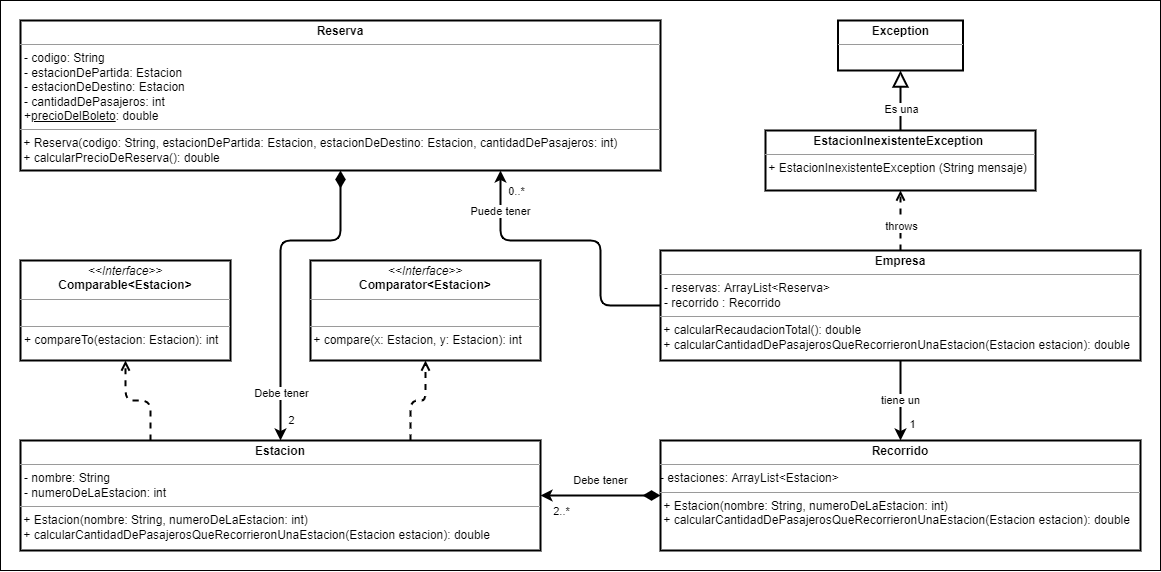

The diagram above was exported from draw.io. Its source (the exported page's mxGraphModel, read from the mxfile embedded in the PNG):
<mxGraphModel dx="3232" dy="1024" grid="1" gridSize="10" guides="1" tooltips="1" connect="1" arrows="1" fold="1" page="1" pageScale="1" pageWidth="827" pageHeight="1169" math="0" shadow="0">
  <root>
    <mxCell id="0" />
    <mxCell id="1" parent="0" />
    <mxCell id="M0-FLOKUs6EhOkCazCSG-7" value="" style="rounded=0;whiteSpace=wrap;html=1;strokeWidth=1;align=left;verticalAlign=top;spacingLeft=10;spacingTop=5;" parent="1" vertex="1">
      <mxGeometry x="-1540" y="360" width="1160" height="570" as="geometry" />
    </mxCell>
    <mxCell id="M0-FLOKUs6EhOkCazCSG-11" value="&lt;p style=&quot;margin:0px;margin-top:4px;text-align:center;&quot;&gt;&lt;b&gt;Empresa&lt;/b&gt;&lt;/p&gt;&lt;hr size=&quot;1&quot;&gt;&lt;p style=&quot;margin: 0px 0px 0px 4px;&quot;&gt;- reservas: ArrayList&amp;lt;Reserva&amp;gt;&lt;/p&gt;&lt;p style=&quot;margin: 0px 0px 0px 4px;&quot;&gt;- recorrido&amp;nbsp;: Recorrido&lt;br&gt;&lt;/p&gt;&lt;hr size=&quot;1&quot;&gt;&lt;p style=&quot;margin:0px;margin-left:4px;&quot;&gt;&lt;/p&gt;&amp;nbsp;+ calcularRecaudacionTotal():&amp;nbsp;double&lt;br&gt;&amp;nbsp;+ calcularCantidadDePasajerosQueRecorrieronUnaEstacion(Estacion estacion):&amp;nbsp;double&amp;nbsp;" style="verticalAlign=top;align=left;overflow=fill;fontSize=12;fontFamily=Helvetica;html=1;strokeWidth=2;" parent="1" vertex="1">
      <mxGeometry x="-880" y="610" width="480" height="110" as="geometry" />
    </mxCell>
    <mxCell id="mckb4GRfiukYo5K6GjYN-6" style="rounded=0;orthogonalLoop=1;jettySize=auto;html=1;strokeWidth=2;endArrow=block;endFill=0;endSize=12;exitX=0.5;exitY=0;exitDx=0;exitDy=0;entryX=0.5;entryY=1;entryDx=0;entryDy=0;" parent="1" source="zs63BPtVSOu_xpDpK6GO-1" target="zs63BPtVSOu_xpDpK6GO-2" edge="1">
      <mxGeometry relative="1" as="geometry">
        <mxPoint x="-140" y="620" as="sourcePoint" />
        <mxPoint x="-40" y="920" as="targetPoint" />
      </mxGeometry>
    </mxCell>
    <mxCell id="zs63BPtVSOu_xpDpK6GO-5" value="Es una" style="edgeLabel;html=1;align=center;verticalAlign=middle;resizable=0;points=[];" parent="mckb4GRfiukYo5K6GjYN-6" vertex="1" connectable="0">
      <mxGeometry x="0.4" relative="1" as="geometry">
        <mxPoint y="20" as="offset" />
      </mxGeometry>
    </mxCell>
    <mxCell id="zs63BPtVSOu_xpDpK6GO-1" value="&lt;p style=&quot;margin:0px;margin-top:4px;text-align:center;&quot;&gt;&lt;/p&gt;&lt;div style=&quot;text-align: center;&quot;&gt;&lt;span style=&quot;background-color: initial;&quot;&gt;&lt;b&gt;EstacionInexistenteException&amp;nbsp;&lt;/b&gt;&lt;/span&gt;&lt;/div&gt;&lt;hr size=&quot;1&quot;&gt;&lt;p style=&quot;margin:0px;margin-left:4px;&quot;&gt;&lt;/p&gt;&amp;nbsp;+ EstacionInexistenteException&amp;nbsp;(String mensaje)" style="verticalAlign=top;align=left;overflow=fill;fontSize=12;fontFamily=Helvetica;html=1;strokeWidth=2;" parent="1" vertex="1">
      <mxGeometry x="-775" y="490" width="270" height="60" as="geometry" />
    </mxCell>
    <mxCell id="zs63BPtVSOu_xpDpK6GO-2" value="&lt;p style=&quot;margin:0px;margin-top:4px;text-align:center;&quot;&gt;&lt;b&gt;Exception&lt;/b&gt;&lt;br&gt;&lt;/p&gt;&lt;hr size=&quot;1&quot;&gt;&lt;p style=&quot;margin: 0px 0px 0px 4px;&quot;&gt;&lt;/p&gt;&lt;p style=&quot;margin:0px;margin-left:4px;&quot;&gt;&lt;/p&gt;" style="verticalAlign=top;align=left;overflow=fill;fontSize=12;fontFamily=Helvetica;html=1;strokeWidth=2;" parent="1" vertex="1">
      <mxGeometry x="-702.5" y="380" width="125" height="50" as="geometry" />
    </mxCell>
    <mxCell id="zs63BPtVSOu_xpDpK6GO-3" style="edgeStyle=orthogonalEdgeStyle;rounded=0;orthogonalLoop=1;jettySize=auto;html=1;strokeWidth=2;entryX=0.5;entryY=1;entryDx=0;entryDy=0;exitX=0.5;exitY=0;exitDx=0;exitDy=0;dashed=1;endArrow=open;endFill=0;" parent="1" source="M0-FLOKUs6EhOkCazCSG-11" target="zs63BPtVSOu_xpDpK6GO-1" edge="1">
      <mxGeometry relative="1" as="geometry">
        <mxPoint x="-585" y="550" as="sourcePoint" />
        <mxPoint x="-585" y="620" as="targetPoint" />
      </mxGeometry>
    </mxCell>
    <mxCell id="zs63BPtVSOu_xpDpK6GO-4" value="throws" style="edgeLabel;html=1;align=center;verticalAlign=middle;resizable=0;points=[];" parent="zs63BPtVSOu_xpDpK6GO-3" vertex="1" connectable="0">
      <mxGeometry x="-0.76" y="3" relative="1" as="geometry">
        <mxPoint x="3" y="-18" as="offset" />
      </mxGeometry>
    </mxCell>
    <mxCell id="4ok5b5lhVT5p_TEL2xYo-10" style="edgeStyle=orthogonalEdgeStyle;rounded=1;orthogonalLoop=1;jettySize=auto;html=1;entryX=0.5;entryY=1;entryDx=0;entryDy=0;startArrow=none;startFill=0;exitX=0.25;exitY=0;exitDx=0;exitDy=0;dashed=1;strokeWidth=2;endArrow=open;endFill=0;" edge="1" parent="1" source="4ok5b5lhVT5p_TEL2xYo-1" target="4ok5b5lhVT5p_TEL2xYo-3">
      <mxGeometry relative="1" as="geometry" />
    </mxCell>
    <mxCell id="4ok5b5lhVT5p_TEL2xYo-1" value="&lt;p style=&quot;margin:0px;margin-top:4px;text-align:center;&quot;&gt;&lt;b&gt;Estacion&lt;/b&gt;&lt;/p&gt;&lt;hr size=&quot;1&quot;&gt;&lt;p style=&quot;margin: 0px 0px 0px 4px;&quot;&gt;- nombre: String&lt;/p&gt;&lt;p style=&quot;margin: 0px 0px 0px 4px;&quot;&gt;- numeroDeLaEstacion: int&lt;br&gt;&lt;/p&gt;&lt;hr size=&quot;1&quot;&gt;&lt;p style=&quot;margin:0px;margin-left:4px;&quot;&gt;&lt;/p&gt;&amp;nbsp;+ Estacion(nombre: String, numeroDeLaEstacion: int)&lt;br&gt;&amp;nbsp;+ calcularCantidadDePasajerosQueRecorrieronUnaEstacion(Estacion estacion):&amp;nbsp;double&amp;nbsp;" style="verticalAlign=top;align=left;overflow=fill;fontSize=12;fontFamily=Helvetica;html=1;strokeWidth=2;" vertex="1" parent="1">
      <mxGeometry x="-1520" y="800" width="520" height="110" as="geometry" />
    </mxCell>
    <mxCell id="4ok5b5lhVT5p_TEL2xYo-3" value="&lt;p style=&quot;margin:0px;margin-top:4px;text-align:center;&quot;&gt;&lt;i&gt;&amp;lt;&amp;lt;Interface&amp;gt;&amp;gt;&lt;/i&gt;&lt;br&gt;&lt;b&gt;Comparable&amp;lt;Estacion&amp;gt;&lt;/b&gt;&lt;/p&gt;&lt;hr size=&quot;1&quot;&gt;&lt;p style=&quot;margin:0px;margin-left:4px;&quot;&gt;&lt;br&gt;&lt;/p&gt;&lt;hr size=&quot;1&quot;&gt;&lt;p style=&quot;margin:0px;margin-left:4px;&quot;&gt;+ compareTo(estacion: Estacion): int&lt;/p&gt;" style="verticalAlign=top;align=left;overflow=fill;fontSize=12;fontFamily=Helvetica;html=1;strokeWidth=2;" vertex="1" parent="1">
      <mxGeometry x="-1520" y="620" width="210" height="100" as="geometry" />
    </mxCell>
    <mxCell id="4ok5b5lhVT5p_TEL2xYo-4" value="&lt;p style=&quot;margin:0px;margin-top:4px;text-align:center;&quot;&gt;&lt;i&gt;&amp;lt;&amp;lt;Interface&amp;gt;&amp;gt;&lt;/i&gt;&lt;br&gt;&lt;b&gt;Comparator&amp;lt;Estacion&amp;gt;&lt;/b&gt;&lt;/p&gt;&lt;hr size=&quot;1&quot;&gt;&lt;p style=&quot;margin:0px;margin-left:4px;&quot;&gt;&lt;br&gt;&lt;/p&gt;&lt;hr size=&quot;1&quot;&gt;&lt;p style=&quot;margin:0px;margin-left:4px;&quot;&gt;&lt;/p&gt;&amp;nbsp;+ compare(x: Estacion,&amp;nbsp;&lt;span style=&quot;background-color: initial;&quot;&gt;y: Estacion): int&lt;/span&gt;" style="verticalAlign=top;align=left;overflow=fill;fontSize=12;fontFamily=Helvetica;html=1;strokeWidth=2;" vertex="1" parent="1">
      <mxGeometry x="-1230" y="620" width="230" height="100" as="geometry" />
    </mxCell>
    <mxCell id="4ok5b5lhVT5p_TEL2xYo-5" value="&lt;p style=&quot;margin:0px;margin-top:4px;text-align:center;&quot;&gt;&lt;b&gt;Recorrido&lt;/b&gt;&lt;/p&gt;&lt;hr size=&quot;1&quot;&gt;- estaciones: ArrayList&amp;lt;Estacion&amp;gt;&lt;br&gt;&lt;hr size=&quot;1&quot;&gt;&lt;p style=&quot;margin:0px;margin-left:4px;&quot;&gt;&lt;/p&gt;&amp;nbsp;+ Estacion(nombre: String, numeroDeLaEstacion: int)&lt;br&gt;&amp;nbsp;+ calcularCantidadDePasajerosQueRecorrieronUnaEstacion(Estacion estacion):&amp;nbsp;double&amp;nbsp;" style="verticalAlign=top;align=left;overflow=fill;fontSize=12;fontFamily=Helvetica;html=1;strokeWidth=2;" vertex="1" parent="1">
      <mxGeometry x="-880" y="800" width="480" height="110" as="geometry" />
    </mxCell>
    <mxCell id="4ok5b5lhVT5p_TEL2xYo-6" value="Debe tener" style="rounded=0;orthogonalLoop=1;jettySize=auto;html=1;strokeWidth=2;startArrow=diamondThin;startFill=1;endSize=6;startSize=12;entryX=1;entryY=0.5;entryDx=0;entryDy=0;exitX=0;exitY=0.5;exitDx=0;exitDy=0;" edge="1" parent="1" source="4ok5b5lhVT5p_TEL2xYo-5" target="4ok5b5lhVT5p_TEL2xYo-1">
      <mxGeometry y="-15" relative="1" as="geometry">
        <mxPoint as="offset" />
        <mxPoint x="-585" y="540" as="sourcePoint" />
        <mxPoint x="-630" y="620" as="targetPoint" />
      </mxGeometry>
    </mxCell>
    <mxCell id="4ok5b5lhVT5p_TEL2xYo-7" value="2..*" style="edgeLabel;html=1;align=center;verticalAlign=middle;resizable=0;points=[];" vertex="1" connectable="0" parent="4ok5b5lhVT5p_TEL2xYo-6">
      <mxGeometry x="0.7061" y="1" relative="1" as="geometry">
        <mxPoint x="2" y="14" as="offset" />
      </mxGeometry>
    </mxCell>
    <mxCell id="4ok5b5lhVT5p_TEL2xYo-8" value="tiene un" style="rounded=0;orthogonalLoop=1;jettySize=auto;html=1;strokeWidth=2;startArrow=none;startFill=0;endSize=6;startSize=12;entryX=0.5;entryY=0;entryDx=0;entryDy=0;exitX=0.5;exitY=1;exitDx=0;exitDy=0;" edge="1" parent="1" source="M0-FLOKUs6EhOkCazCSG-11" target="4ok5b5lhVT5p_TEL2xYo-5">
      <mxGeometry relative="1" as="geometry">
        <mxPoint as="offset" />
        <mxPoint x="-870" y="865" as="sourcePoint" />
        <mxPoint x="-990" y="865" as="targetPoint" />
      </mxGeometry>
    </mxCell>
    <mxCell id="4ok5b5lhVT5p_TEL2xYo-9" value="1" style="edgeLabel;html=1;align=center;verticalAlign=middle;resizable=0;points=[];" vertex="1" connectable="0" parent="4ok5b5lhVT5p_TEL2xYo-8">
      <mxGeometry x="0.7061" y="1" relative="1" as="geometry">
        <mxPoint x="10" y="-6" as="offset" />
      </mxGeometry>
    </mxCell>
    <mxCell id="4ok5b5lhVT5p_TEL2xYo-11" style="edgeStyle=orthogonalEdgeStyle;rounded=1;orthogonalLoop=1;jettySize=auto;html=1;entryX=0.5;entryY=1;entryDx=0;entryDy=0;startArrow=none;startFill=0;exitX=0.75;exitY=0;exitDx=0;exitDy=0;dashed=1;strokeWidth=2;endArrow=open;endFill=0;" edge="1" parent="1" source="4ok5b5lhVT5p_TEL2xYo-1" target="4ok5b5lhVT5p_TEL2xYo-4">
      <mxGeometry relative="1" as="geometry">
        <mxPoint x="-1350" y="810" as="sourcePoint" />
        <mxPoint x="-1365" y="730" as="targetPoint" />
      </mxGeometry>
    </mxCell>
    <mxCell id="4ok5b5lhVT5p_TEL2xYo-13" style="edgeStyle=orthogonalEdgeStyle;rounded=1;orthogonalLoop=1;jettySize=auto;html=1;startArrow=diamondThin;startFill=1;endArrow=classic;endFill=1;strokeWidth=2;exitX=0.5;exitY=1;exitDx=0;exitDy=0;endSize=6;startSize=12;" edge="1" parent="1" source="4ok5b5lhVT5p_TEL2xYo-12" target="4ok5b5lhVT5p_TEL2xYo-1">
      <mxGeometry relative="1" as="geometry">
        <Array as="points">
          <mxPoint x="-1200" y="600" />
          <mxPoint x="-1260" y="600" />
        </Array>
      </mxGeometry>
    </mxCell>
    <mxCell id="4ok5b5lhVT5p_TEL2xYo-14" value="2" style="edgeLabel;html=1;align=center;verticalAlign=middle;resizable=0;points=[];" vertex="1" connectable="0" parent="4ok5b5lhVT5p_TEL2xYo-13">
      <mxGeometry x="0.882" y="2" relative="1" as="geometry">
        <mxPoint x="8" y="-2" as="offset" />
      </mxGeometry>
    </mxCell>
    <mxCell id="4ok5b5lhVT5p_TEL2xYo-15" value="Debe tener" style="edgeLabel;html=1;align=center;verticalAlign=middle;resizable=0;points=[];" vertex="1" connectable="0" parent="4ok5b5lhVT5p_TEL2xYo-13">
      <mxGeometry x="0.7115" y="4" relative="1" as="geometry">
        <mxPoint x="-4" as="offset" />
      </mxGeometry>
    </mxCell>
    <mxCell id="4ok5b5lhVT5p_TEL2xYo-12" value="&lt;p style=&quot;margin:0px;margin-top:4px;text-align:center;&quot;&gt;&lt;b&gt;Reserva&lt;/b&gt;&lt;/p&gt;&lt;hr size=&quot;1&quot;&gt;&lt;p style=&quot;margin: 0px 0px 0px 4px;&quot;&gt;- codigo: String&lt;/p&gt;&lt;p style=&quot;margin: 0px 0px 0px 4px;&quot;&gt;- estacionDePartida: Estacion&lt;/p&gt;&lt;p style=&quot;margin: 0px 0px 0px 4px;&quot;&gt;- estacionDeDestino: Estacion&lt;/p&gt;&lt;p style=&quot;margin: 0px 0px 0px 4px;&quot;&gt;- cantidadDePasajeros: int&lt;br&gt;&lt;/p&gt;&lt;p style=&quot;margin: 0px 0px 0px 4px;&quot;&gt;+&lt;u&gt;precioDelBoleto&lt;/u&gt;: double&lt;/p&gt;&lt;hr size=&quot;1&quot;&gt;&lt;p style=&quot;margin:0px;margin-left:4px;&quot;&gt;&lt;/p&gt;&amp;nbsp;+ Reserva(codigo: String, estacionDePartida: Estacion, estacionDeDestino: Estacion, cantidadDePasajeros: int)&lt;br&gt;&amp;nbsp;+ calcularPrecioDeReserva():&amp;nbsp;double&amp;nbsp;" style="verticalAlign=top;align=left;overflow=fill;fontSize=12;fontFamily=Helvetica;html=1;strokeWidth=2;" vertex="1" parent="1">
      <mxGeometry x="-1520" y="380" width="640" height="150" as="geometry" />
    </mxCell>
    <mxCell id="4ok5b5lhVT5p_TEL2xYo-16" value="Puede tener" style="rounded=1;orthogonalLoop=1;jettySize=auto;html=1;strokeWidth=2;startArrow=none;startFill=0;endSize=6;startSize=12;entryX=0.75;entryY=1;entryDx=0;entryDy=0;exitX=0;exitY=0.5;exitDx=0;exitDy=0;edgeStyle=orthogonalEdgeStyle;" edge="1" parent="1" source="M0-FLOKUs6EhOkCazCSG-11" target="4ok5b5lhVT5p_TEL2xYo-12">
      <mxGeometry x="0.7288" relative="1" as="geometry">
        <mxPoint as="offset" />
        <mxPoint x="-630" y="730" as="sourcePoint" />
        <mxPoint x="-630" y="810" as="targetPoint" />
        <Array as="points">
          <mxPoint x="-940" y="665" />
          <mxPoint x="-940" y="600" />
          <mxPoint x="-1040" y="600" />
        </Array>
      </mxGeometry>
    </mxCell>
    <mxCell id="4ok5b5lhVT5p_TEL2xYo-17" value="0..*" style="edgeLabel;html=1;align=center;verticalAlign=middle;resizable=0;points=[];" vertex="1" connectable="0" parent="4ok5b5lhVT5p_TEL2xYo-16">
      <mxGeometry x="0.7061" y="1" relative="1" as="geometry">
        <mxPoint x="16" y="-24" as="offset" />
      </mxGeometry>
    </mxCell>
  </root>
</mxGraphModel>